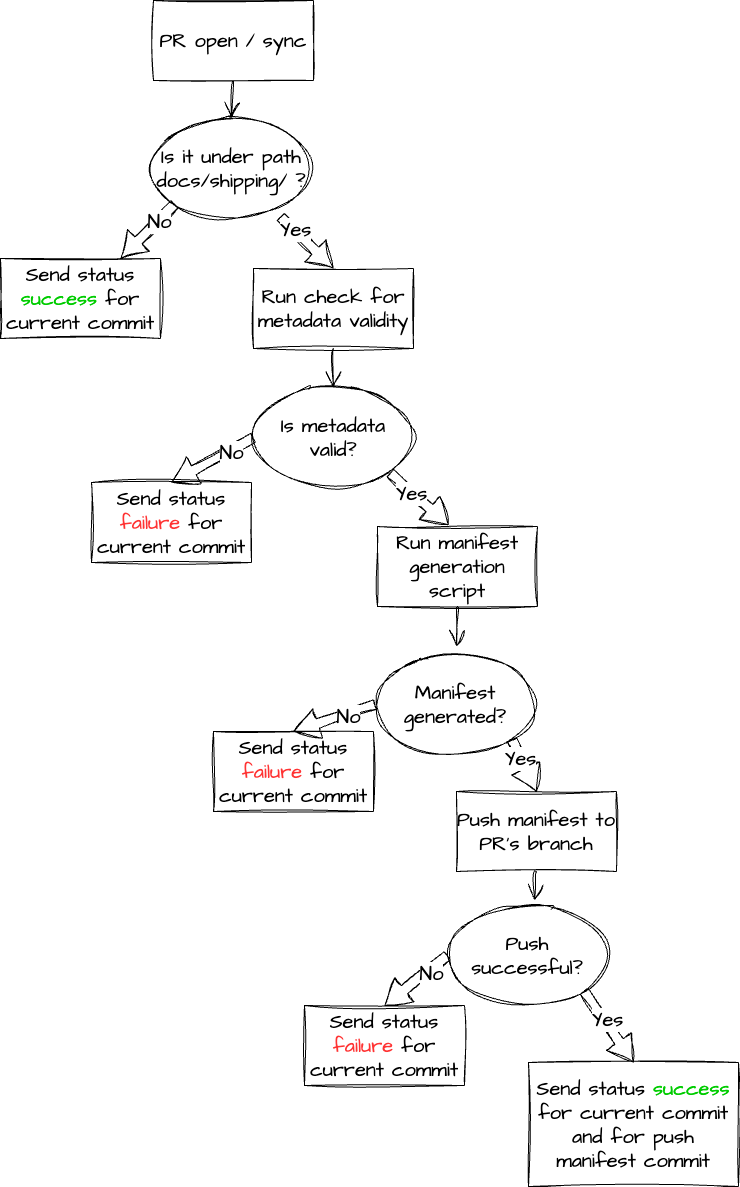

The diagram above was exported from draw.io. Its source (the exported page's mxGraphModel, read from the mxfile embedded in the PNG):
<mxGraphModel dx="2863" dy="1722" grid="0" gridSize="10" guides="1" tooltips="1" connect="1" arrows="1" fold="1" page="0" pageScale="1" pageWidth="850" pageHeight="1100" math="0" shadow="0">
  <root>
    <mxCell id="0" />
    <mxCell id="1" parent="0" />
    <mxCell id="Yr3I2Lu9HMIXzjnLX8J2-1" value="&lt;p&gt;&lt;font style=&quot;font-size: 20px;&quot;&gt;PR open / sync&lt;/font&gt;&lt;/p&gt;" style="rounded=0;whiteSpace=wrap;html=1;sketch=1;hachureGap=4;jiggle=2;curveFitting=1;fontFamily=Architects Daughter;fontSource=https%3A%2F%2Ffonts.googleapis.com%2Fcss%3Ffamily%3DArchitects%2BDaughter;fontSize=20;" parent="1" vertex="1">
      <mxGeometry x="17" y="-160" width="160" height="80" as="geometry" />
    </mxCell>
    <mxCell id="Yr3I2Lu9HMIXzjnLX8J2-2" value="" style="edgeStyle=none;orthogonalLoop=1;jettySize=auto;html=1;rounded=0;sketch=1;hachureGap=4;jiggle=2;curveFitting=1;fontFamily=Architects Daughter;fontSource=https%3A%2F%2Ffonts.googleapis.com%2Fcss%3Ffamily%3DArchitects%2BDaughter;fontSize=16;endArrow=open;startSize=14;endSize=14;sourcePerimeterSpacing=8;targetPerimeterSpacing=8;curved=1;exitX=0.5;exitY=1;exitDx=0;exitDy=0;entryX=0.5;entryY=0;entryDx=0;entryDy=0;" parent="1" source="Yr3I2Lu9HMIXzjnLX8J2-1" target="Yr3I2Lu9HMIXzjnLX8J2-4" edge="1">
      <mxGeometry width="140" relative="1" as="geometry">
        <mxPoint x="91" y="-51" as="sourcePoint" />
        <mxPoint x="143" y="-51" as="targetPoint" />
        <Array as="points" />
      </mxGeometry>
    </mxCell>
    <mxCell id="Yr3I2Lu9HMIXzjnLX8J2-4" value="Is it under path docs/shipping/ ?" style="ellipse;whiteSpace=wrap;html=1;sketch=1;hachureGap=4;jiggle=2;curveFitting=1;fontFamily=Architects Daughter;fontSource=https%3A%2F%2Ffonts.googleapis.com%2Fcss%3Ffamily%3DArchitects%2BDaughter;fontSize=20;" parent="1" vertex="1">
      <mxGeometry x="15" y="-42" width="160" height="100" as="geometry" />
    </mxCell>
    <mxCell id="Yr3I2Lu9HMIXzjnLX8J2-6" value="Send status &lt;font color=&quot;#00cc00&quot;&gt;success&lt;/font&gt; for current commit" style="rounded=0;whiteSpace=wrap;html=1;sketch=1;hachureGap=4;jiggle=2;curveFitting=1;fontFamily=Architects Daughter;fontSource=https%3A%2F%2Ffonts.googleapis.com%2Fcss%3Ffamily%3DArchitects%2BDaughter;fontSize=20;" parent="1" vertex="1">
      <mxGeometry x="-136" y="98" width="160" height="80" as="geometry" />
    </mxCell>
    <mxCell id="Yr3I2Lu9HMIXzjnLX8J2-7" value="Run check for metadata validity" style="rounded=0;whiteSpace=wrap;html=1;sketch=1;hachureGap=4;jiggle=2;curveFitting=1;fontFamily=Architects Daughter;fontSource=https%3A%2F%2Ffonts.googleapis.com%2Fcss%3Ffamily%3DArchitects%2BDaughter;fontSize=20;" parent="1" vertex="1">
      <mxGeometry x="117" y="108" width="160" height="80" as="geometry" />
    </mxCell>
    <mxCell id="Yr3I2Lu9HMIXzjnLX8J2-8" value="" style="edgeStyle=none;orthogonalLoop=1;jettySize=auto;html=1;shape=flexArrow;rounded=1;startSize=8;endSize=8;sketch=1;hachureGap=4;jiggle=2;curveFitting=1;fontFamily=Architects Daughter;fontSource=https%3A%2F%2Ffonts.googleapis.com%2Fcss%3Ffamily%3DArchitects%2BDaughter;fontSize=16;endArrow=open;sourcePerimeterSpacing=8;targetPerimeterSpacing=8;curved=1;exitX=0;exitY=1;exitDx=0;exitDy=0;entryX=0.75;entryY=0;entryDx=0;entryDy=0;" parent="1" source="Yr3I2Lu9HMIXzjnLX8J2-4" target="Yr3I2Lu9HMIXzjnLX8J2-6" edge="1">
      <mxGeometry width="140" relative="1" as="geometry">
        <mxPoint x="-101" y="28.5" as="sourcePoint" />
        <mxPoint x="39" y="28.5" as="targetPoint" />
        <Array as="points" />
      </mxGeometry>
    </mxCell>
    <mxCell id="Yr3I2Lu9HMIXzjnLX8J2-9" value="No" style="edgeLabel;html=1;align=center;verticalAlign=middle;resizable=0;points=[];fontSize=20;fontFamily=Architects Daughter;" parent="Yr3I2Lu9HMIXzjnLX8J2-8" vertex="1" connectable="0">
      <mxGeometry x="-0.388" relative="1" as="geometry">
        <mxPoint as="offset" />
      </mxGeometry>
    </mxCell>
    <mxCell id="Yr3I2Lu9HMIXzjnLX8J2-10" value="" style="edgeStyle=none;orthogonalLoop=1;jettySize=auto;html=1;shape=flexArrow;rounded=1;startSize=8;endSize=8;sketch=1;hachureGap=4;jiggle=2;curveFitting=1;fontFamily=Architects Daughter;fontSource=https%3A%2F%2Ffonts.googleapis.com%2Fcss%3Ffamily%3DArchitects%2BDaughter;fontSize=16;endArrow=open;sourcePerimeterSpacing=8;targetPerimeterSpacing=8;curved=1;entryX=0.5;entryY=0;entryDx=0;entryDy=0;" parent="1" source="Yr3I2Lu9HMIXzjnLX8J2-4" target="Yr3I2Lu9HMIXzjnLX8J2-7" edge="1">
      <mxGeometry width="140" relative="1" as="geometry">
        <mxPoint x="142" y="83" as="sourcePoint" />
        <mxPoint x="270" y="208" as="targetPoint" />
        <Array as="points" />
      </mxGeometry>
    </mxCell>
    <mxCell id="Yr3I2Lu9HMIXzjnLX8J2-11" value="Yes" style="edgeLabel;html=1;align=center;verticalAlign=middle;resizable=0;points=[];fontSize=20;fontFamily=Architects Daughter;" parent="Yr3I2Lu9HMIXzjnLX8J2-10" vertex="1" connectable="0">
      <mxGeometry x="-0.5001" y="1" relative="1" as="geometry">
        <mxPoint as="offset" />
      </mxGeometry>
    </mxCell>
    <mxCell id="Yr3I2Lu9HMIXzjnLX8J2-13" value="Is metadata valid?" style="ellipse;whiteSpace=wrap;html=1;sketch=1;hachureGap=4;jiggle=2;curveFitting=1;fontFamily=Architects Daughter;fontSource=https%3A%2F%2Ffonts.googleapis.com%2Fcss%3Ffamily%3DArchitects%2BDaughter;fontSize=20;" parent="1" vertex="1">
      <mxGeometry x="117" y="227" width="160" height="100" as="geometry" />
    </mxCell>
    <mxCell id="Yr3I2Lu9HMIXzjnLX8J2-14" value="" style="edgeStyle=none;orthogonalLoop=1;jettySize=auto;html=1;rounded=0;sketch=1;hachureGap=4;jiggle=2;curveFitting=1;fontFamily=Architects Daughter;fontSource=https%3A%2F%2Ffonts.googleapis.com%2Fcss%3Ffamily%3DArchitects%2BDaughter;fontSize=16;endArrow=open;startSize=14;endSize=14;sourcePerimeterSpacing=8;targetPerimeterSpacing=8;curved=1;exitX=0.5;exitY=1;exitDx=0;exitDy=0;entryX=0.5;entryY=0;entryDx=0;entryDy=0;" parent="1" source="Yr3I2Lu9HMIXzjnLX8J2-7" target="Yr3I2Lu9HMIXzjnLX8J2-13" edge="1">
      <mxGeometry width="140" relative="1" as="geometry">
        <mxPoint x="252" y="246" as="sourcePoint" />
        <mxPoint x="392" y="246" as="targetPoint" />
        <Array as="points" />
      </mxGeometry>
    </mxCell>
    <mxCell id="Yr3I2Lu9HMIXzjnLX8J2-15" value="Send status &lt;font color=&quot;#ff3333&quot;&gt;failure&lt;/font&gt; for current commit" style="rounded=0;whiteSpace=wrap;html=1;sketch=1;hachureGap=4;jiggle=2;curveFitting=1;fontFamily=Architects Daughter;fontSource=https%3A%2F%2Ffonts.googleapis.com%2Fcss%3Ffamily%3DArchitects%2BDaughter;fontSize=20;" parent="1" vertex="1">
      <mxGeometry x="-45" y="322" width="160" height="80" as="geometry" />
    </mxCell>
    <mxCell id="Yr3I2Lu9HMIXzjnLX8J2-16" value="Run manifest generation script" style="rounded=0;whiteSpace=wrap;html=1;sketch=1;hachureGap=4;jiggle=2;curveFitting=1;fontFamily=Architects Daughter;fontSource=https%3A%2F%2Ffonts.googleapis.com%2Fcss%3Ffamily%3DArchitects%2BDaughter;fontSize=20;" parent="1" vertex="1">
      <mxGeometry x="241" y="366" width="160" height="80" as="geometry" />
    </mxCell>
    <mxCell id="Yr3I2Lu9HMIXzjnLX8J2-17" value="" style="edgeStyle=none;orthogonalLoop=1;jettySize=auto;html=1;shape=flexArrow;rounded=1;startSize=8;endSize=8;sketch=1;hachureGap=4;jiggle=2;curveFitting=1;fontFamily=Architects Daughter;fontSource=https%3A%2F%2Ffonts.googleapis.com%2Fcss%3Ffamily%3DArchitects%2BDaughter;fontSize=16;endArrow=open;sourcePerimeterSpacing=8;targetPerimeterSpacing=8;curved=1;exitX=0;exitY=0.5;exitDx=0;exitDy=0;entryX=0.5;entryY=0;entryDx=0;entryDy=0;" parent="1" source="Yr3I2Lu9HMIXzjnLX8J2-13" target="Yr3I2Lu9HMIXzjnLX8J2-15" edge="1">
      <mxGeometry width="140" relative="1" as="geometry">
        <mxPoint x="130" y="320" as="sourcePoint" />
        <mxPoint x="270" y="320" as="targetPoint" />
        <Array as="points" />
      </mxGeometry>
    </mxCell>
    <mxCell id="Yr3I2Lu9HMIXzjnLX8J2-18" value="No" style="edgeLabel;html=1;align=center;verticalAlign=middle;resizable=0;points=[];fontSize=20;fontFamily=Architects Daughter;" parent="Yr3I2Lu9HMIXzjnLX8J2-17" vertex="1" connectable="0">
      <mxGeometry x="-0.4437" y="2" relative="1" as="geometry">
        <mxPoint as="offset" />
      </mxGeometry>
    </mxCell>
    <mxCell id="Yr3I2Lu9HMIXzjnLX8J2-19" value="" style="edgeStyle=none;orthogonalLoop=1;jettySize=auto;html=1;shape=flexArrow;rounded=1;startSize=8;endSize=8;sketch=1;hachureGap=4;jiggle=2;curveFitting=1;fontFamily=Architects Daughter;fontSource=https%3A%2F%2Ffonts.googleapis.com%2Fcss%3Ffamily%3DArchitects%2BDaughter;fontSize=16;endArrow=open;sourcePerimeterSpacing=8;targetPerimeterSpacing=8;curved=1;exitX=1;exitY=1;exitDx=0;exitDy=0;entryX=0.444;entryY=-0.019;entryDx=0;entryDy=0;entryPerimeter=0;" parent="1" source="Yr3I2Lu9HMIXzjnLX8J2-13" target="Yr3I2Lu9HMIXzjnLX8J2-16" edge="1">
      <mxGeometry width="140" relative="1" as="geometry">
        <mxPoint x="130" y="320" as="sourcePoint" />
        <mxPoint x="270" y="320" as="targetPoint" />
        <Array as="points" />
      </mxGeometry>
    </mxCell>
    <mxCell id="Yr3I2Lu9HMIXzjnLX8J2-20" value="Yes" style="edgeLabel;html=1;align=center;verticalAlign=middle;resizable=0;points=[];fontSize=20;fontFamily=Architects Daughter;" parent="Yr3I2Lu9HMIXzjnLX8J2-19" vertex="1" connectable="0">
      <mxGeometry x="-0.2822" y="-1" relative="1" as="geometry">
        <mxPoint as="offset" />
      </mxGeometry>
    </mxCell>
    <mxCell id="Yr3I2Lu9HMIXzjnLX8J2-21" value="Manifest generated?" style="ellipse;whiteSpace=wrap;html=1;sketch=1;hachureGap=4;jiggle=2;curveFitting=1;fontFamily=Architects Daughter;fontSource=https%3A%2F%2Ffonts.googleapis.com%2Fcss%3Ffamily%3DArchitects%2BDaughter;fontSize=20;" parent="1" vertex="1">
      <mxGeometry x="239" y="494" width="160" height="100" as="geometry" />
    </mxCell>
    <mxCell id="Yr3I2Lu9HMIXzjnLX8J2-22" value="" style="edgeStyle=none;orthogonalLoop=1;jettySize=auto;html=1;rounded=0;sketch=1;hachureGap=4;jiggle=2;curveFitting=1;fontFamily=Architects Daughter;fontSource=https%3A%2F%2Ffonts.googleapis.com%2Fcss%3Ffamily%3DArchitects%2BDaughter;fontSize=16;endArrow=open;startSize=14;endSize=14;sourcePerimeterSpacing=8;targetPerimeterSpacing=8;curved=1;exitX=0.5;exitY=1;exitDx=0;exitDy=0;" parent="1" source="Yr3I2Lu9HMIXzjnLX8J2-16" target="Yr3I2Lu9HMIXzjnLX8J2-21" edge="1">
      <mxGeometry width="140" relative="1" as="geometry">
        <mxPoint x="129" y="314" as="sourcePoint" />
        <mxPoint x="269" y="314" as="targetPoint" />
        <Array as="points" />
      </mxGeometry>
    </mxCell>
    <mxCell id="Yr3I2Lu9HMIXzjnLX8J2-23" value="Send status &lt;font color=&quot;#ff3333&quot;&gt;failure&lt;/font&gt; for current commit" style="rounded=0;whiteSpace=wrap;html=1;sketch=1;hachureGap=4;jiggle=2;curveFitting=1;fontFamily=Architects Daughter;fontSource=https%3A%2F%2Ffonts.googleapis.com%2Fcss%3Ffamily%3DArchitects%2BDaughter;fontSize=20;" parent="1" vertex="1">
      <mxGeometry x="77" y="571" width="160" height="80" as="geometry" />
    </mxCell>
    <mxCell id="Yr3I2Lu9HMIXzjnLX8J2-25" value="Push manifest to PR's branch" style="rounded=0;whiteSpace=wrap;html=1;sketch=1;hachureGap=4;jiggle=2;curveFitting=1;fontFamily=Architects Daughter;fontSource=https%3A%2F%2Ffonts.googleapis.com%2Fcss%3Ffamily%3DArchitects%2BDaughter;fontSize=20;" parent="1" vertex="1">
      <mxGeometry x="320" y="631" width="160" height="80" as="geometry" />
    </mxCell>
    <mxCell id="Yr3I2Lu9HMIXzjnLX8J2-26" value="" style="edgeStyle=none;orthogonalLoop=1;jettySize=auto;html=1;shape=flexArrow;rounded=1;startSize=8;endSize=8;sketch=1;hachureGap=4;jiggle=2;curveFitting=1;fontFamily=Architects Daughter;fontSource=https%3A%2F%2Ffonts.googleapis.com%2Fcss%3Ffamily%3DArchitects%2BDaughter;fontSize=16;endArrow=open;sourcePerimeterSpacing=8;targetPerimeterSpacing=8;curved=1;entryX=0.5;entryY=0;entryDx=0;entryDy=0;exitX=0;exitY=0.5;exitDx=0;exitDy=0;" parent="1" source="Yr3I2Lu9HMIXzjnLX8J2-21" target="Yr3I2Lu9HMIXzjnLX8J2-23" edge="1">
      <mxGeometry width="140" relative="1" as="geometry">
        <mxPoint x="129" y="581" as="sourcePoint" />
        <mxPoint x="269" y="581" as="targetPoint" />
        <Array as="points" />
      </mxGeometry>
    </mxCell>
    <mxCell id="Yr3I2Lu9HMIXzjnLX8J2-27" value="No" style="edgeLabel;html=1;align=center;verticalAlign=middle;resizable=0;points=[];fontSize=20;fontFamily=Architects Daughter;" parent="Yr3I2Lu9HMIXzjnLX8J2-26" vertex="1" connectable="0">
      <mxGeometry x="-0.3218" y="2" relative="1" as="geometry">
        <mxPoint as="offset" />
      </mxGeometry>
    </mxCell>
    <mxCell id="Yr3I2Lu9HMIXzjnLX8J2-28" value="" style="edgeStyle=none;orthogonalLoop=1;jettySize=auto;html=1;shape=flexArrow;rounded=1;startSize=8;endSize=8;sketch=1;hachureGap=4;jiggle=2;curveFitting=1;fontFamily=Architects Daughter;fontSource=https%3A%2F%2Ffonts.googleapis.com%2Fcss%3Ffamily%3DArchitects%2BDaughter;fontSize=16;endArrow=open;sourcePerimeterSpacing=8;targetPerimeterSpacing=8;curved=1;exitX=1;exitY=1;exitDx=0;exitDy=0;entryX=0.5;entryY=0;entryDx=0;entryDy=0;" parent="1" source="Yr3I2Lu9HMIXzjnLX8J2-21" target="Yr3I2Lu9HMIXzjnLX8J2-25" edge="1">
      <mxGeometry width="140" relative="1" as="geometry">
        <mxPoint x="433" y="543.5" as="sourcePoint" />
        <mxPoint x="573" y="543.5" as="targetPoint" />
        <Array as="points" />
      </mxGeometry>
    </mxCell>
    <mxCell id="Yr3I2Lu9HMIXzjnLX8J2-29" value="Yes" style="edgeLabel;html=1;align=center;verticalAlign=middle;resizable=0;points=[];fontSize=20;fontFamily=Architects Daughter;" parent="Yr3I2Lu9HMIXzjnLX8J2-28" vertex="1" connectable="0">
      <mxGeometry x="-0.3714" relative="1" as="geometry">
        <mxPoint y="1" as="offset" />
      </mxGeometry>
    </mxCell>
    <mxCell id="Yr3I2Lu9HMIXzjnLX8J2-30" value="Push successful?" style="ellipse;whiteSpace=wrap;html=1;sketch=1;hachureGap=4;jiggle=2;curveFitting=1;fontFamily=Architects Daughter;fontSource=https%3A%2F%2Ffonts.googleapis.com%2Fcss%3Ffamily%3DArchitects%2BDaughter;fontSize=20;" parent="1" vertex="1">
      <mxGeometry x="311" y="745" width="160" height="100" as="geometry" />
    </mxCell>
    <mxCell id="Yr3I2Lu9HMIXzjnLX8J2-31" value="" style="edgeStyle=none;orthogonalLoop=1;jettySize=auto;html=1;rounded=0;sketch=1;hachureGap=4;jiggle=2;curveFitting=1;fontFamily=Architects Daughter;fontSource=https%3A%2F%2Ffonts.googleapis.com%2Fcss%3Ffamily%3DArchitects%2BDaughter;fontSize=16;endArrow=open;startSize=14;endSize=14;sourcePerimeterSpacing=8;targetPerimeterSpacing=8;curved=1;exitX=0.5;exitY=1;exitDx=0;exitDy=0;entryX=0.544;entryY=-0.05;entryDx=0;entryDy=0;entryPerimeter=0;" parent="1" source="Yr3I2Lu9HMIXzjnLX8J2-25" target="Yr3I2Lu9HMIXzjnLX8J2-30" edge="1">
      <mxGeometry width="140" relative="1" as="geometry">
        <mxPoint x="129" y="649" as="sourcePoint" />
        <mxPoint x="269" y="649" as="targetPoint" />
        <Array as="points" />
      </mxGeometry>
    </mxCell>
    <mxCell id="Yr3I2Lu9HMIXzjnLX8J2-32" value="Send status &lt;font color=&quot;#ff3333&quot;&gt;failure&lt;/font&gt; for current commit" style="rounded=0;whiteSpace=wrap;html=1;sketch=1;hachureGap=4;jiggle=2;curveFitting=1;fontFamily=Architects Daughter;fontSource=https%3A%2F%2Ffonts.googleapis.com%2Fcss%3Ffamily%3DArchitects%2BDaughter;fontSize=20;" parent="1" vertex="1">
      <mxGeometry x="168" y="845" width="160" height="80" as="geometry" />
    </mxCell>
    <mxCell id="Yr3I2Lu9HMIXzjnLX8J2-33" value="Send status &lt;font color=&quot;#00cc00&quot;&gt;success&lt;/font&gt; for current commit and for push manifest commit" style="rounded=0;whiteSpace=wrap;html=1;sketch=1;hachureGap=4;jiggle=2;curveFitting=1;fontFamily=Architects Daughter;fontSource=https%3A%2F%2Ffonts.googleapis.com%2Fcss%3Ffamily%3DArchitects%2BDaughter;fontSize=20;" parent="1" vertex="1">
      <mxGeometry x="392" y="902" width="210" height="124" as="geometry" />
    </mxCell>
    <mxCell id="Yr3I2Lu9HMIXzjnLX8J2-34" value="" style="edgeStyle=none;orthogonalLoop=1;jettySize=auto;html=1;shape=flexArrow;rounded=1;startSize=8;endSize=8;sketch=1;hachureGap=4;jiggle=2;curveFitting=1;fontFamily=Architects Daughter;fontSource=https%3A%2F%2Ffonts.googleapis.com%2Fcss%3Ffamily%3DArchitects%2BDaughter;fontSize=16;endArrow=open;sourcePerimeterSpacing=8;targetPerimeterSpacing=8;curved=1;entryX=0.5;entryY=0;entryDx=0;entryDy=0;exitX=0;exitY=0.5;exitDx=0;exitDy=0;" parent="1" source="Yr3I2Lu9HMIXzjnLX8J2-30" target="Yr3I2Lu9HMIXzjnLX8J2-32" edge="1">
      <mxGeometry width="140" relative="1" as="geometry">
        <mxPoint x="129" y="709" as="sourcePoint" />
        <mxPoint x="269" y="709" as="targetPoint" />
        <Array as="points" />
      </mxGeometry>
    </mxCell>
    <mxCell id="Yr3I2Lu9HMIXzjnLX8J2-35" value="No" style="edgeLabel;html=1;align=center;verticalAlign=middle;resizable=0;points=[];fontSize=20;fontFamily=Architects Daughter;" parent="Yr3I2Lu9HMIXzjnLX8J2-34" vertex="1" connectable="0">
      <mxGeometry x="-0.435" y="3" relative="1" as="geometry">
        <mxPoint as="offset" />
      </mxGeometry>
    </mxCell>
    <mxCell id="Yr3I2Lu9HMIXzjnLX8J2-36" value="" style="edgeStyle=none;orthogonalLoop=1;jettySize=auto;html=1;shape=flexArrow;rounded=1;startSize=8;endSize=8;sketch=1;hachureGap=4;jiggle=2;curveFitting=1;fontFamily=Architects Daughter;fontSource=https%3A%2F%2Ffonts.googleapis.com%2Fcss%3Ffamily%3DArchitects%2BDaughter;fontSize=16;endArrow=open;sourcePerimeterSpacing=8;targetPerimeterSpacing=8;curved=1;entryX=0.5;entryY=0;entryDx=0;entryDy=0;exitX=1;exitY=1;exitDx=0;exitDy=0;" parent="1" source="Yr3I2Lu9HMIXzjnLX8J2-30" target="Yr3I2Lu9HMIXzjnLX8J2-33" edge="1">
      <mxGeometry width="140" relative="1" as="geometry">
        <mxPoint x="129" y="709" as="sourcePoint" />
        <mxPoint x="269" y="709" as="targetPoint" />
        <Array as="points" />
      </mxGeometry>
    </mxCell>
    <mxCell id="Yr3I2Lu9HMIXzjnLX8J2-38" value="Yes" style="edgeLabel;html=1;align=center;verticalAlign=middle;resizable=0;points=[];fontSize=20;fontFamily=Architects Daughter;" parent="Yr3I2Lu9HMIXzjnLX8J2-36" vertex="1" connectable="0">
      <mxGeometry x="-0.1702" y="2" relative="1" as="geometry">
        <mxPoint y="-1" as="offset" />
      </mxGeometry>
    </mxCell>
  </root>
</mxGraphModel>